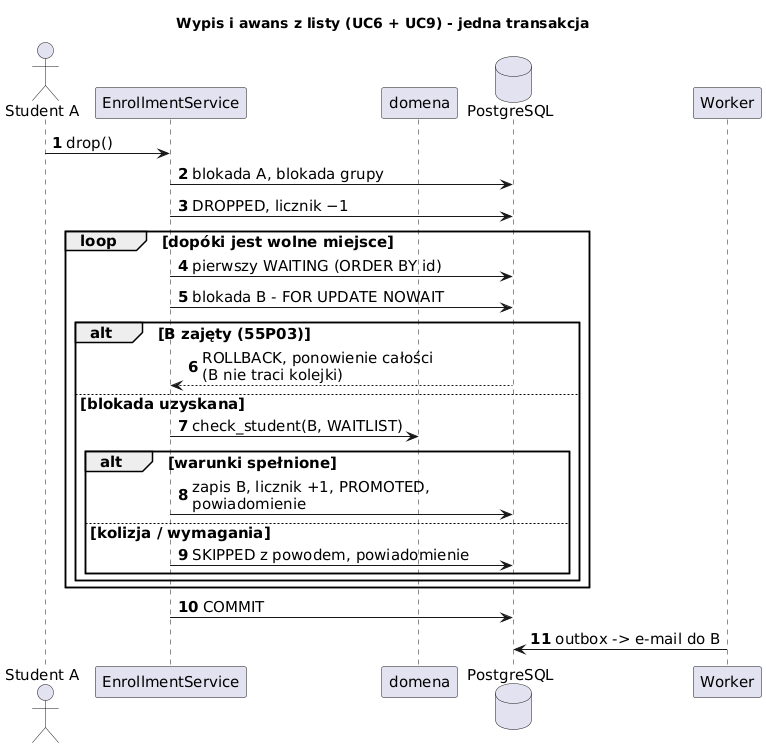

The diagram above was rendered by PlantUML. Its source (embedded in the PNG):
@startuml sekwencja_awans_skrot
title Wypis i awans z listy (UC6 + UC9) - jedna transakcja
skinparam shadowing false
skinparam defaultFontSize 15
skinparam sequenceMessageAlign left
autonumber

actor "Student A" as A
participant "EnrollmentService" as svc
participant "domena" as dom
database "PostgreSQL" as db
participant "Worker" as w

A -> svc : drop()
svc -> db : blokada A, blokada grupy
svc -> db : DROPPED, licznik −1
loop dopóki jest wolne miejsce
  svc -> db : pierwszy WAITING (ORDER BY id)
  svc -> db : blokada B - FOR UPDATE NOWAIT
  alt B zajęty (55P03)
    db --> svc : ROLLBACK, ponowienie całości\n(B nie traci kolejki)
  else blokada uzyskana
    svc -> dom : check_student(B, WAITLIST)
    alt warunki spełnione
      svc -> db : zapis B, licznik +1, PROMOTED,\npowiadomienie
    else kolizja / wymagania
      svc -> db : SKIPPED z powodem, powiadomienie
    end
  end
end
svc -> db : COMMIT
w -> db : outbox -> e-mail do B
@enduml